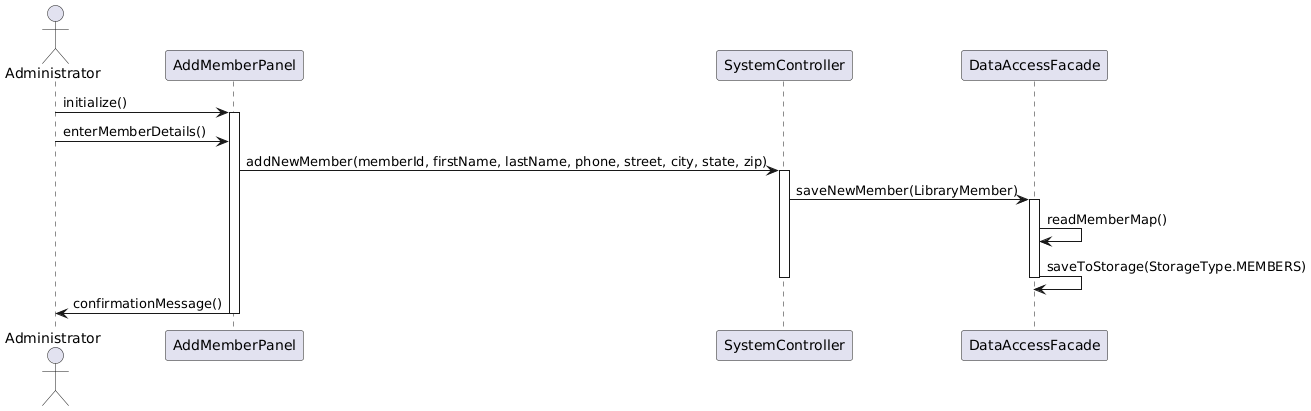

The diagram above was rendered by PlantUML. Its source (embedded in the PNG):
@startuml
actor Administrator

Administrator -> AddMemberPanel : initialize()
activate AddMemberPanel

Administrator -> AddMemberPanel : enterMemberDetails()
AddMemberPanel -> SystemController : addNewMember(memberId, firstName, lastName, phone, street, city, state, zip)
activate SystemController

SystemController -> DataAccessFacade : saveNewMember(LibraryMember)
activate DataAccessFacade

DataAccessFacade -> DataAccessFacade : readMemberMap()
DataAccessFacade -> DataAccessFacade : saveToStorage(StorageType.MEMBERS)
deactivate DataAccessFacade

deactivate SystemController

Administrator <- AddMemberPanel : confirmationMessage()
deactivate AddMemberPanel
@enduml